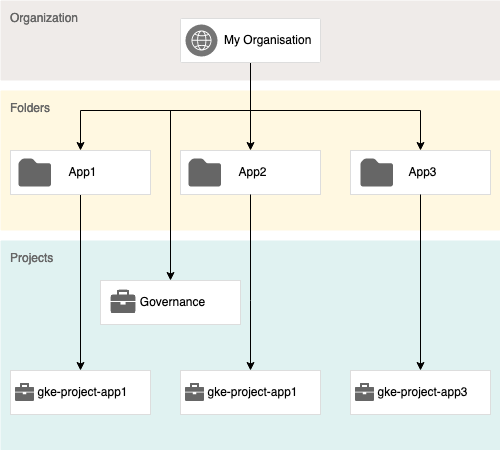

The diagram above was exported from draw.io. Its source (the exported page's mxGraphModel, read from the mxfile embedded in the PNG):
<mxGraphModel dx="1004" dy="676" grid="1" gridSize="10" guides="1" tooltips="1" connect="1" arrows="1" fold="1" page="1" pageScale="1" pageWidth="827" pageHeight="1169" math="0" shadow="0">
  <root>
    <mxCell id="0" />
    <mxCell id="1" parent="0" />
    <mxCell id="3m9-cMXYAfo5JfY_h9w6-9" value="&lt;font color=&quot;#666666&quot;&gt;Projects&lt;/font&gt;" style="sketch=0;points=[[0,0,0],[0.25,0,0],[0.5,0,0],[0.75,0,0],[1,0,0],[1,0.25,0],[1,0.5,0],[1,0.75,0],[1,1,0],[0.75,1,0],[0.5,1,0],[0.25,1,0],[0,1,0],[0,0.75,0],[0,0.5,0],[0,0.25,0]];rounded=1;absoluteArcSize=1;arcSize=2;html=1;strokeColor=none;gradientColor=none;shadow=0;dashed=0;fontSize=12;fontColor=#9E9E9E;align=left;verticalAlign=top;spacing=10;spacingTop=-4;whiteSpace=wrap;fillColor=#E0F2F1;" vertex="1" parent="1">
      <mxGeometry x="110" y="320" width="500" height="210" as="geometry" />
    </mxCell>
    <mxCell id="3m9-cMXYAfo5JfY_h9w6-1" value="&lt;font color=&quot;#666666&quot;&gt;Organization&lt;/font&gt;" style="sketch=0;points=[[0,0,0],[0.25,0,0],[0.5,0,0],[0.75,0,0],[1,0,0],[1,0.25,0],[1,0.5,0],[1,0.75,0],[1,1,0],[0.75,1,0],[0.5,1,0],[0.25,1,0],[0,1,0],[0,0.75,0],[0,0.5,0],[0,0.25,0]];rounded=1;absoluteArcSize=1;arcSize=2;html=1;strokeColor=none;gradientColor=none;shadow=0;dashed=0;fontSize=12;fontColor=#9E9E9E;align=left;verticalAlign=top;spacing=10;spacingTop=-4;whiteSpace=wrap;fillColor=#EFEBE9;" vertex="1" parent="1">
      <mxGeometry x="110" y="80" width="500" height="80" as="geometry" />
    </mxCell>
    <mxCell id="3m9-cMXYAfo5JfY_h9w6-8" value="&lt;div&gt;&lt;font color=&quot;#666666&quot;&gt;Folders&lt;/font&gt;&lt;/div&gt;" style="sketch=0;points=[[0,0,0],[0.25,0,0],[0.5,0,0],[0.75,0,0],[1,0,0],[1,0.25,0],[1,0.5,0],[1,0.75,0],[1,1,0],[0.75,1,0],[0.5,1,0],[0.25,1,0],[0,1,0],[0,0.75,0],[0,0.5,0],[0,0.25,0]];rounded=1;absoluteArcSize=1;arcSize=2;html=1;strokeColor=none;gradientColor=none;shadow=0;dashed=0;fontSize=12;fontColor=#9E9E9E;align=left;verticalAlign=top;spacing=10;spacingTop=-4;whiteSpace=wrap;fillColor=#FFF8E1;" vertex="1" parent="1">
      <mxGeometry x="110" y="170" width="500" height="140" as="geometry" />
    </mxCell>
    <mxCell id="3m9-cMXYAfo5JfY_h9w6-74" style="edgeStyle=orthogonalEdgeStyle;rounded=0;orthogonalLoop=1;jettySize=auto;html=1;exitX=0.5;exitY=1;exitDx=0;exitDy=0;" edge="1" parent="1" source="3m9-cMXYAfo5JfY_h9w6-5" target="3m9-cMXYAfo5JfY_h9w6-38">
      <mxGeometry relative="1" as="geometry" />
    </mxCell>
    <mxCell id="3m9-cMXYAfo5JfY_h9w6-75" style="edgeStyle=orthogonalEdgeStyle;rounded=0;orthogonalLoop=1;jettySize=auto;html=1;exitX=0.5;exitY=1;exitDx=0;exitDy=0;entryX=0.5;entryY=0;entryDx=0;entryDy=0;" edge="1" parent="1" source="3m9-cMXYAfo5JfY_h9w6-5" target="3m9-cMXYAfo5JfY_h9w6-53">
      <mxGeometry relative="1" as="geometry">
        <Array as="points">
          <mxPoint x="360" y="190" />
          <mxPoint x="530" y="190" />
        </Array>
      </mxGeometry>
    </mxCell>
    <mxCell id="3m9-cMXYAfo5JfY_h9w6-76" style="edgeStyle=orthogonalEdgeStyle;rounded=0;orthogonalLoop=1;jettySize=auto;html=1;exitX=0.5;exitY=1;exitDx=0;exitDy=0;entryX=0.5;entryY=0;entryDx=0;entryDy=0;" edge="1" parent="1" source="3m9-cMXYAfo5JfY_h9w6-5" target="3m9-cMXYAfo5JfY_h9w6-56">
      <mxGeometry relative="1" as="geometry">
        <Array as="points">
          <mxPoint x="360" y="190" />
          <mxPoint x="280" y="190" />
        </Array>
      </mxGeometry>
    </mxCell>
    <mxCell id="3m9-cMXYAfo5JfY_h9w6-88" style="edgeStyle=orthogonalEdgeStyle;rounded=0;orthogonalLoop=1;jettySize=auto;html=1;exitX=0.5;exitY=1;exitDx=0;exitDy=0;entryX=0.5;entryY=0;entryDx=0;entryDy=0;" edge="1" parent="1" source="3m9-cMXYAfo5JfY_h9w6-5" target="3m9-cMXYAfo5JfY_h9w6-85">
      <mxGeometry relative="1" as="geometry">
        <Array as="points">
          <mxPoint x="360" y="190" />
          <mxPoint x="190" y="190" />
        </Array>
      </mxGeometry>
    </mxCell>
    <mxCell id="3m9-cMXYAfo5JfY_h9w6-5" value="" style="strokeColor=#dddddd;shadow=0;strokeWidth=1;rounded=1;absoluteArcSize=1;arcSize=2;" vertex="1" parent="1">
      <mxGeometry x="290" y="98" width="140" height="44" as="geometry" />
    </mxCell>
    <mxCell id="3m9-cMXYAfo5JfY_h9w6-6" value="&lt;div&gt;My Organisation&lt;/div&gt;" style="sketch=0;dashed=0;connectable=0;html=1;fillColor=#757575;strokeColor=none;shape=mxgraph.gcp2.blank;part=1;labelPosition=right;verticalLabelPosition=middle;align=left;verticalAlign=middle;spacingLeft=5;fontSize=12;" vertex="1" parent="3m9-cMXYAfo5JfY_h9w6-5">
      <mxGeometry y="0.5" width="32" height="32" relative="1" as="geometry">
        <mxPoint x="5" y="-16" as="offset" />
      </mxGeometry>
    </mxCell>
    <mxCell id="3m9-cMXYAfo5JfY_h9w6-7" value="" style="sketch=0;outlineConnect=0;dashed=0;verticalLabelPosition=bottom;verticalAlign=top;align=center;html=1;fontSize=12;fontStyle=0;aspect=fixed;pointerEvents=1;shape=mxgraph.aws4.globe;" vertex="1" parent="3m9-cMXYAfo5JfY_h9w6-5">
      <mxGeometry x="11" y="12" width="20" height="20" as="geometry" />
    </mxCell>
    <mxCell id="3m9-cMXYAfo5JfY_h9w6-42" value="" style="group" vertex="1" connectable="0" parent="1">
      <mxGeometry x="290" y="230" width="140" height="44" as="geometry" />
    </mxCell>
    <mxCell id="3m9-cMXYAfo5JfY_h9w6-38" value="&lt;div align=&quot;center&quot;&gt;App2&lt;/div&gt;" style="dashed=0;strokeColor=#dddddd;shadow=0;strokeWidth=1;labelPosition=center;verticalLabelPosition=middle;align=center;verticalAlign=middle;spacingLeft=5;fontSize=12;whiteSpace=wrap;html=1;" vertex="1" parent="3m9-cMXYAfo5JfY_h9w6-42">
      <mxGeometry width="140" height="44" as="geometry" />
    </mxCell>
    <mxCell id="3m9-cMXYAfo5JfY_h9w6-60" value="" style="sketch=0;aspect=fixed;pointerEvents=1;shadow=0;dashed=0;html=1;strokeColor=none;labelPosition=center;verticalLabelPosition=bottom;verticalAlign=top;align=center;fillColor=#666666;shape=mxgraph.mscae.enterprise.folder" vertex="1" parent="3m9-cMXYAfo5JfY_h9w6-42">
      <mxGeometry x="8" y="8" width="32.56" height="28" as="geometry" />
    </mxCell>
    <mxCell id="3m9-cMXYAfo5JfY_h9w6-52" value="" style="group" vertex="1" connectable="0" parent="1">
      <mxGeometry x="460" y="230" width="140" height="44" as="geometry" />
    </mxCell>
    <mxCell id="3m9-cMXYAfo5JfY_h9w6-53" value="&lt;div align=&quot;center&quot;&gt;App3&lt;/div&gt;" style="dashed=0;strokeColor=#dddddd;shadow=0;strokeWidth=1;labelPosition=center;verticalLabelPosition=middle;align=center;verticalAlign=middle;spacingLeft=5;fontSize=12;whiteSpace=wrap;html=1;" vertex="1" parent="3m9-cMXYAfo5JfY_h9w6-52">
      <mxGeometry width="140" height="44" as="geometry" />
    </mxCell>
    <mxCell id="3m9-cMXYAfo5JfY_h9w6-59" value="" style="sketch=0;aspect=fixed;pointerEvents=1;shadow=0;dashed=0;html=1;strokeColor=none;labelPosition=center;verticalLabelPosition=bottom;verticalAlign=top;align=center;fillColor=#666666;shape=mxgraph.mscae.enterprise.folder" vertex="1" parent="3m9-cMXYAfo5JfY_h9w6-52">
      <mxGeometry x="10.000000000000028" y="8" width="32.56" height="28" as="geometry" />
    </mxCell>
    <mxCell id="3m9-cMXYAfo5JfY_h9w6-55" value="" style="group" vertex="1" connectable="0" parent="1">
      <mxGeometry x="210" y="360" width="140" height="44" as="geometry" />
    </mxCell>
    <mxCell id="3m9-cMXYAfo5JfY_h9w6-56" value="Governance" style="dashed=0;strokeColor=#dddddd;shadow=0;strokeWidth=1;labelPosition=center;verticalLabelPosition=middle;align=center;verticalAlign=middle;spacingLeft=5;fontSize=12;whiteSpace=wrap;html=1;" vertex="1" parent="3m9-cMXYAfo5JfY_h9w6-55">
      <mxGeometry width="140" height="44" as="geometry" />
    </mxCell>
    <mxCell id="3m9-cMXYAfo5JfY_h9w6-57" value="" style="shape=image;html=1;verticalAlign=top;verticalLabelPosition=bottom;labelBackgroundColor=#ffffff;imageAspect=0;aspect=fixed;image=https://cdn2.iconfinder.com/data/icons/boxicons-solid-vol-1/24/bxs-briefcase-128.png;opacity=60;" vertex="1" parent="3m9-cMXYAfo5JfY_h9w6-55">
      <mxGeometry x="8" y="7" width="30" height="30" as="geometry" />
    </mxCell>
    <mxCell id="3m9-cMXYAfo5JfY_h9w6-61" value="" style="group" vertex="1" connectable="0" parent="1">
      <mxGeometry x="120" y="450" width="140" height="44" as="geometry" />
    </mxCell>
    <mxCell id="3m9-cMXYAfo5JfY_h9w6-62" value="gke-project-app1" style="dashed=0;strokeColor=#dddddd;shadow=0;strokeWidth=1;labelPosition=center;verticalLabelPosition=middle;align=center;verticalAlign=middle;spacingLeft=5;fontSize=12;whiteSpace=wrap;html=1;" vertex="1" parent="3m9-cMXYAfo5JfY_h9w6-61">
      <mxGeometry width="140" height="44" as="geometry" />
    </mxCell>
    <mxCell id="3m9-cMXYAfo5JfY_h9w6-63" value="" style="shape=image;html=1;verticalAlign=top;verticalLabelPosition=bottom;labelBackgroundColor=#ffffff;imageAspect=0;aspect=fixed;image=https://cdn2.iconfinder.com/data/icons/boxicons-solid-vol-1/24/bxs-briefcase-128.png;opacity=60;" vertex="1" parent="3m9-cMXYAfo5JfY_h9w6-61">
      <mxGeometry x="3" y="10.5" width="23" height="23" as="geometry" />
    </mxCell>
    <mxCell id="3m9-cMXYAfo5JfY_h9w6-64" value="" style="group" vertex="1" connectable="0" parent="1">
      <mxGeometry x="290" y="450" width="140" height="44" as="geometry" />
    </mxCell>
    <mxCell id="3m9-cMXYAfo5JfY_h9w6-65" value="gke-project-app1" style="dashed=0;strokeColor=#dddddd;shadow=0;strokeWidth=1;labelPosition=center;verticalLabelPosition=middle;align=center;verticalAlign=middle;spacingLeft=5;fontSize=12;whiteSpace=wrap;html=1;" vertex="1" parent="3m9-cMXYAfo5JfY_h9w6-64">
      <mxGeometry width="140" height="44" as="geometry" />
    </mxCell>
    <mxCell id="3m9-cMXYAfo5JfY_h9w6-66" value="" style="shape=image;html=1;verticalAlign=top;verticalLabelPosition=bottom;labelBackgroundColor=#ffffff;imageAspect=0;aspect=fixed;image=https://cdn2.iconfinder.com/data/icons/boxicons-solid-vol-1/24/bxs-briefcase-128.png;opacity=60;" vertex="1" parent="3m9-cMXYAfo5JfY_h9w6-64">
      <mxGeometry x="3" y="10.5" width="23" height="23" as="geometry" />
    </mxCell>
    <mxCell id="3m9-cMXYAfo5JfY_h9w6-67" value="" style="group" vertex="1" connectable="0" parent="1">
      <mxGeometry x="460" y="450" width="140" height="44" as="geometry" />
    </mxCell>
    <mxCell id="3m9-cMXYAfo5JfY_h9w6-68" value="gke-project-app3" style="dashed=0;strokeColor=#dddddd;shadow=0;strokeWidth=1;labelPosition=center;verticalLabelPosition=middle;align=center;verticalAlign=middle;spacingLeft=5;fontSize=12;whiteSpace=wrap;html=1;" vertex="1" parent="3m9-cMXYAfo5JfY_h9w6-67">
      <mxGeometry width="140" height="44" as="geometry" />
    </mxCell>
    <mxCell id="3m9-cMXYAfo5JfY_h9w6-69" value="" style="shape=image;html=1;verticalAlign=top;verticalLabelPosition=bottom;labelBackgroundColor=#ffffff;imageAspect=0;aspect=fixed;image=https://cdn2.iconfinder.com/data/icons/boxicons-solid-vol-1/24/bxs-briefcase-128.png;opacity=60;" vertex="1" parent="3m9-cMXYAfo5JfY_h9w6-67">
      <mxGeometry x="3" y="10.5" width="23" height="23" as="geometry" />
    </mxCell>
    <mxCell id="3m9-cMXYAfo5JfY_h9w6-70" style="edgeStyle=orthogonalEdgeStyle;rounded=0;orthogonalLoop=1;jettySize=auto;html=1;exitX=0.5;exitY=1;exitDx=0;exitDy=0;endArrow=classic;endFill=1;" edge="1" parent="1" source="3m9-cMXYAfo5JfY_h9w6-53" target="3m9-cMXYAfo5JfY_h9w6-68">
      <mxGeometry relative="1" as="geometry" />
    </mxCell>
    <mxCell id="3m9-cMXYAfo5JfY_h9w6-71" style="edgeStyle=orthogonalEdgeStyle;rounded=0;orthogonalLoop=1;jettySize=auto;html=1;exitX=0.5;exitY=1;exitDx=0;exitDy=0;entryX=0.5;entryY=0;entryDx=0;entryDy=0;" edge="1" parent="1" source="3m9-cMXYAfo5JfY_h9w6-38" target="3m9-cMXYAfo5JfY_h9w6-65">
      <mxGeometry relative="1" as="geometry">
        <Array as="points">
          <mxPoint x="360" y="380" />
          <mxPoint x="360" y="380" />
        </Array>
      </mxGeometry>
    </mxCell>
    <mxCell id="3m9-cMXYAfo5JfY_h9w6-72" style="edgeStyle=orthogonalEdgeStyle;rounded=0;orthogonalLoop=1;jettySize=auto;html=1;exitX=0.5;exitY=1;exitDx=0;exitDy=0;" edge="1" parent="1" source="3m9-cMXYAfo5JfY_h9w6-85" target="3m9-cMXYAfo5JfY_h9w6-62">
      <mxGeometry relative="1" as="geometry">
        <mxPoint x="190" y="290" as="sourcePoint" />
      </mxGeometry>
    </mxCell>
    <mxCell id="3m9-cMXYAfo5JfY_h9w6-84" value="" style="group" vertex="1" connectable="0" parent="1">
      <mxGeometry x="120" y="230" width="140" height="44" as="geometry" />
    </mxCell>
    <mxCell id="3m9-cMXYAfo5JfY_h9w6-85" value="&lt;div align=&quot;center&quot;&gt;App1&lt;/div&gt;" style="dashed=0;strokeColor=#dddddd;shadow=0;strokeWidth=1;labelPosition=center;verticalLabelPosition=middle;align=center;verticalAlign=middle;spacingLeft=5;fontSize=12;whiteSpace=wrap;html=1;" vertex="1" parent="3m9-cMXYAfo5JfY_h9w6-84">
      <mxGeometry width="140" height="44" as="geometry" />
    </mxCell>
    <mxCell id="3m9-cMXYAfo5JfY_h9w6-86" value="" style="sketch=0;aspect=fixed;pointerEvents=1;shadow=0;dashed=0;html=1;strokeColor=none;labelPosition=center;verticalLabelPosition=bottom;verticalAlign=top;align=center;fillColor=#666666;shape=mxgraph.mscae.enterprise.folder" vertex="1" parent="3m9-cMXYAfo5JfY_h9w6-84">
      <mxGeometry x="8" y="8" width="32.56" height="28" as="geometry" />
    </mxCell>
  </root>
</mxGraphModel>